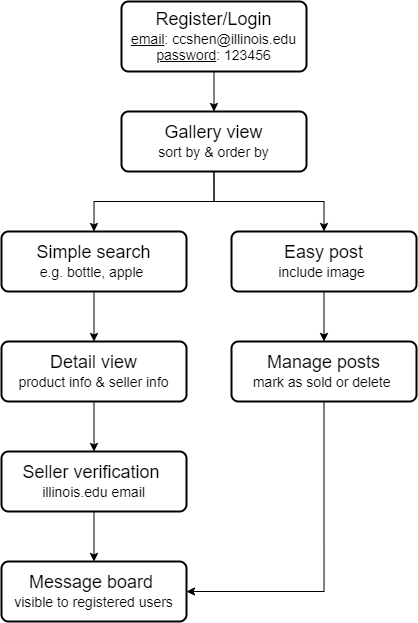

The diagram above was exported from draw.io. Its source (the exported page's mxGraphModel, read from the mxfile embedded in the PNG):
<mxGraphModel dx="1153" dy="692" grid="1" gridSize="10" guides="1" tooltips="1" connect="1" arrows="1" fold="1" page="1" pageScale="1" pageWidth="850" pageHeight="1100" math="0" shadow="0">
  <root>
    <mxCell id="0" />
    <mxCell id="1" parent="0" />
    <mxCell id="nnlv-rbYsW2Lt8sdPB7f-12" style="edgeStyle=orthogonalEdgeStyle;rounded=0;orthogonalLoop=1;jettySize=auto;html=1;exitX=0.5;exitY=1;exitDx=0;exitDy=0;entryX=0.5;entryY=0;entryDx=0;entryDy=0;fontSize=14;" edge="1" parent="1" source="nnlv-rbYsW2Lt8sdPB7f-1" target="nnlv-rbYsW2Lt8sdPB7f-6">
      <mxGeometry relative="1" as="geometry" />
    </mxCell>
    <mxCell id="nnlv-rbYsW2Lt8sdPB7f-1" value="&lt;font&gt;&lt;font style=&quot;font-size: 18px&quot;&gt;Register/Login&lt;/font&gt;&lt;br&gt;&lt;div&gt;&lt;span style=&quot;font-size: 14px&quot;&gt;&lt;u&gt;email&lt;/u&gt;: ccshen@illinois.edu&lt;/span&gt;&lt;br&gt;&lt;/div&gt;&lt;font style=&quot;font-size: 14px&quot;&gt;&lt;div&gt;&lt;u&gt;password&lt;/u&gt;: 123456&lt;/div&gt;&lt;/font&gt;&lt;/font&gt;" style="rounded=1;whiteSpace=wrap;html=1;absoluteArcSize=1;arcSize=14;strokeWidth=2;" vertex="1" parent="1">
      <mxGeometry x="210" y="50" width="185" height="70" as="geometry" />
    </mxCell>
    <mxCell id="nnlv-rbYsW2Lt8sdPB7f-15" style="edgeStyle=orthogonalEdgeStyle;rounded=0;orthogonalLoop=1;jettySize=auto;html=1;exitX=0.5;exitY=1;exitDx=0;exitDy=0;entryX=0.5;entryY=0;entryDx=0;entryDy=0;fontSize=14;" edge="1" parent="1" source="nnlv-rbYsW2Lt8sdPB7f-2" target="nnlv-rbYsW2Lt8sdPB7f-7">
      <mxGeometry relative="1" as="geometry" />
    </mxCell>
    <mxCell id="nnlv-rbYsW2Lt8sdPB7f-2" value="&lt;span style=&quot;font-size: 18px&quot;&gt;Simple search&lt;/span&gt;&lt;br&gt;&lt;font style=&quot;font-size: 14px&quot;&gt;e.g. bottle, apple&amp;nbsp;&lt;/font&gt;" style="rounded=1;whiteSpace=wrap;html=1;absoluteArcSize=1;arcSize=14;strokeWidth=2;" vertex="1" parent="1">
      <mxGeometry x="90" y="280" width="185" height="60" as="geometry" />
    </mxCell>
    <mxCell id="nnlv-rbYsW2Lt8sdPB7f-13" style="edgeStyle=orthogonalEdgeStyle;rounded=0;orthogonalLoop=1;jettySize=auto;html=1;exitX=0.5;exitY=1;exitDx=0;exitDy=0;entryX=0.5;entryY=0;entryDx=0;entryDy=0;fontSize=14;" edge="1" parent="1" source="nnlv-rbYsW2Lt8sdPB7f-6" target="nnlv-rbYsW2Lt8sdPB7f-2">
      <mxGeometry relative="1" as="geometry" />
    </mxCell>
    <mxCell id="nnlv-rbYsW2Lt8sdPB7f-14" style="edgeStyle=orthogonalEdgeStyle;rounded=0;orthogonalLoop=1;jettySize=auto;html=1;exitX=0.5;exitY=1;exitDx=0;exitDy=0;entryX=0.5;entryY=0;entryDx=0;entryDy=0;fontSize=14;" edge="1" parent="1" source="nnlv-rbYsW2Lt8sdPB7f-6" target="nnlv-rbYsW2Lt8sdPB7f-10">
      <mxGeometry relative="1" as="geometry" />
    </mxCell>
    <mxCell id="nnlv-rbYsW2Lt8sdPB7f-6" value="&lt;span style=&quot;font-size: 18px&quot;&gt;Gallery view&lt;/span&gt;&lt;br&gt;&lt;font style=&quot;font-size: 14px&quot;&gt;sort by &amp;amp; order by&lt;/font&gt;" style="rounded=1;whiteSpace=wrap;html=1;absoluteArcSize=1;arcSize=14;strokeWidth=2;" vertex="1" parent="1">
      <mxGeometry x="210" y="160" width="185" height="60" as="geometry" />
    </mxCell>
    <mxCell id="nnlv-rbYsW2Lt8sdPB7f-17" style="edgeStyle=orthogonalEdgeStyle;rounded=0;orthogonalLoop=1;jettySize=auto;html=1;exitX=0.5;exitY=1;exitDx=0;exitDy=0;entryX=0.5;entryY=0;entryDx=0;entryDy=0;fontSize=14;" edge="1" parent="1" source="nnlv-rbYsW2Lt8sdPB7f-7" target="nnlv-rbYsW2Lt8sdPB7f-8">
      <mxGeometry relative="1" as="geometry" />
    </mxCell>
    <mxCell id="nnlv-rbYsW2Lt8sdPB7f-7" value="&lt;span style=&quot;font-size: 18px&quot;&gt;Detail view&lt;/span&gt;&lt;br&gt;&lt;font style=&quot;font-size: 14px&quot;&gt;product info &amp;amp; seller info&lt;/font&gt;" style="rounded=1;whiteSpace=wrap;html=1;absoluteArcSize=1;arcSize=14;strokeWidth=2;" vertex="1" parent="1">
      <mxGeometry x="90" y="390" width="185" height="60" as="geometry" />
    </mxCell>
    <mxCell id="nnlv-rbYsW2Lt8sdPB7f-19" style="edgeStyle=orthogonalEdgeStyle;rounded=0;orthogonalLoop=1;jettySize=auto;html=1;exitX=0.5;exitY=1;exitDx=0;exitDy=0;entryX=0.5;entryY=0;entryDx=0;entryDy=0;fontSize=14;" edge="1" parent="1" source="nnlv-rbYsW2Lt8sdPB7f-8" target="nnlv-rbYsW2Lt8sdPB7f-9">
      <mxGeometry relative="1" as="geometry" />
    </mxCell>
    <mxCell id="nnlv-rbYsW2Lt8sdPB7f-8" value="&lt;span style=&quot;font-size: 18px&quot;&gt;Seller verification&amp;nbsp;&lt;/span&gt;&lt;br&gt;&lt;font style=&quot;font-size: 14px&quot;&gt;illinois.edu email&lt;/font&gt;" style="rounded=1;whiteSpace=wrap;html=1;absoluteArcSize=1;arcSize=14;strokeWidth=2;" vertex="1" parent="1">
      <mxGeometry x="90" y="500" width="185" height="60" as="geometry" />
    </mxCell>
    <mxCell id="nnlv-rbYsW2Lt8sdPB7f-9" value="&lt;span style=&quot;font-size: 18px&quot;&gt;Message board&amp;nbsp;&lt;/span&gt;&lt;br&gt;&lt;font style=&quot;font-size: 14px&quot;&gt;visible to registered users&lt;/font&gt;" style="rounded=1;whiteSpace=wrap;html=1;absoluteArcSize=1;arcSize=14;strokeWidth=2;" vertex="1" parent="1">
      <mxGeometry x="90" y="610" width="185" height="60" as="geometry" />
    </mxCell>
    <mxCell id="nnlv-rbYsW2Lt8sdPB7f-16" style="edgeStyle=orthogonalEdgeStyle;rounded=0;orthogonalLoop=1;jettySize=auto;html=1;exitX=0.5;exitY=1;exitDx=0;exitDy=0;entryX=0.5;entryY=0;entryDx=0;entryDy=0;fontSize=14;" edge="1" parent="1" source="nnlv-rbYsW2Lt8sdPB7f-10" target="nnlv-rbYsW2Lt8sdPB7f-11">
      <mxGeometry relative="1" as="geometry" />
    </mxCell>
    <mxCell id="nnlv-rbYsW2Lt8sdPB7f-10" value="&lt;span style=&quot;font-size: 18px&quot;&gt;Easy post&lt;br&gt;&lt;/span&gt;&lt;font style=&quot;font-size: 14px&quot;&gt;include image&amp;nbsp;&lt;/font&gt;" style="rounded=1;whiteSpace=wrap;html=1;absoluteArcSize=1;arcSize=14;strokeWidth=2;" vertex="1" parent="1">
      <mxGeometry x="320" y="280" width="185" height="60" as="geometry" />
    </mxCell>
    <mxCell id="nnlv-rbYsW2Lt8sdPB7f-20" style="edgeStyle=orthogonalEdgeStyle;rounded=0;orthogonalLoop=1;jettySize=auto;html=1;exitX=0.5;exitY=1;exitDx=0;exitDy=0;entryX=1;entryY=0.5;entryDx=0;entryDy=0;fontSize=14;" edge="1" parent="1" source="nnlv-rbYsW2Lt8sdPB7f-11" target="nnlv-rbYsW2Lt8sdPB7f-9">
      <mxGeometry relative="1" as="geometry" />
    </mxCell>
    <mxCell id="nnlv-rbYsW2Lt8sdPB7f-11" value="&lt;span style=&quot;font-size: 18px&quot;&gt;Manage posts&lt;/span&gt;&lt;br&gt;&lt;font style=&quot;font-size: 14px&quot;&gt;mark as sold or delete&amp;nbsp;&lt;/font&gt;" style="rounded=1;whiteSpace=wrap;html=1;absoluteArcSize=1;arcSize=14;strokeWidth=2;" vertex="1" parent="1">
      <mxGeometry x="320" y="390" width="185" height="60" as="geometry" />
    </mxCell>
  </root>
</mxGraphModel>